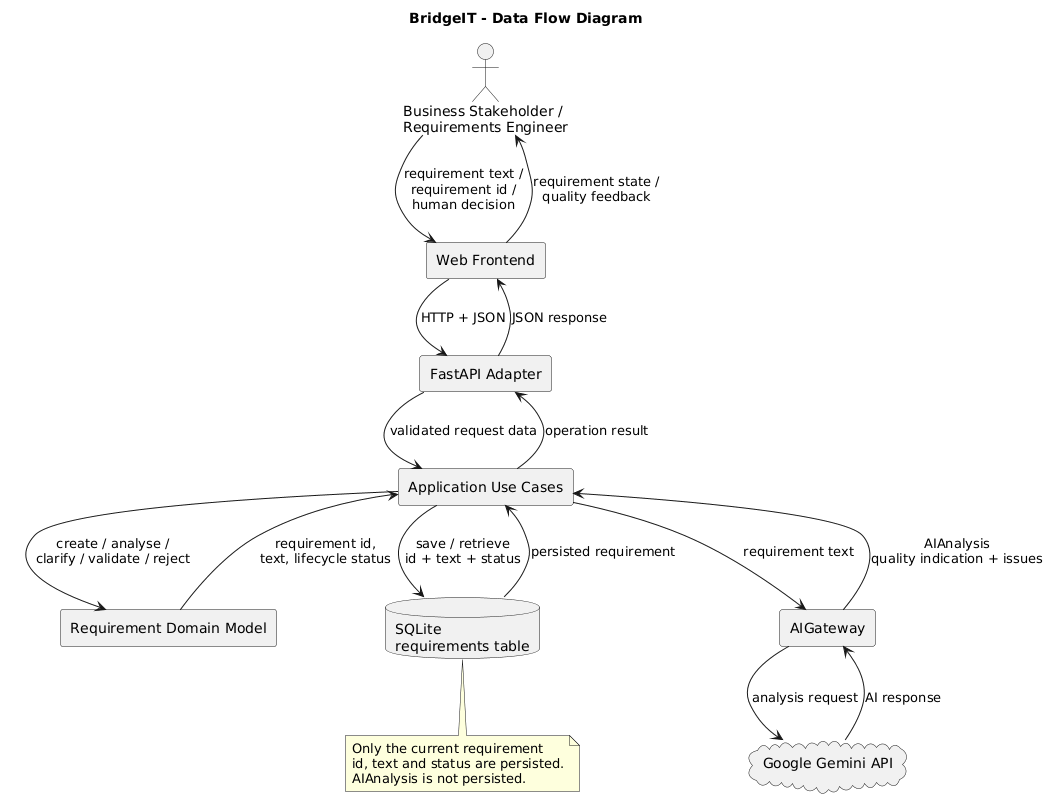

The diagram above was rendered by PlantUML. Its source (embedded in the PNG):
@startuml
title BridgeIT - Data Flow Diagram

skinparam shadowing false
skinparam componentStyle rectangle

actor "Business Stakeholder /\nRequirements Engineer" as User

rectangle "Web Frontend" as UI
rectangle "FastAPI Adapter" as API
rectangle "Application Use Cases" as App
rectangle "Requirement Domain Model" as Domain
database "SQLite\nrequirements table" as DB
rectangle "AIGateway" as AIGateway
cloud "Google Gemini API" as Gemini

User --> UI : requirement text /\nrequirement id /\nhuman decision

UI --> API : HTTP + JSON

API --> App : validated request data

App --> Domain : create / analyse /\nclarify / validate / reject

Domain --> App : requirement id,\ntext, lifecycle status

App --> DB : save / retrieve\nid + text + status
DB --> App : persisted requirement

App --> AIGateway : requirement text
AIGateway --> Gemini : analysis request
Gemini --> AIGateway : AI response
AIGateway --> App : AIAnalysis\nquality indication + issues

App --> API : operation result
API --> UI : JSON response
UI --> User : requirement state /\nquality feedback

note bottom of DB
Only the current requirement
id, text and status are persisted.
AIAnalysis is not persisted.
end note

@enduml